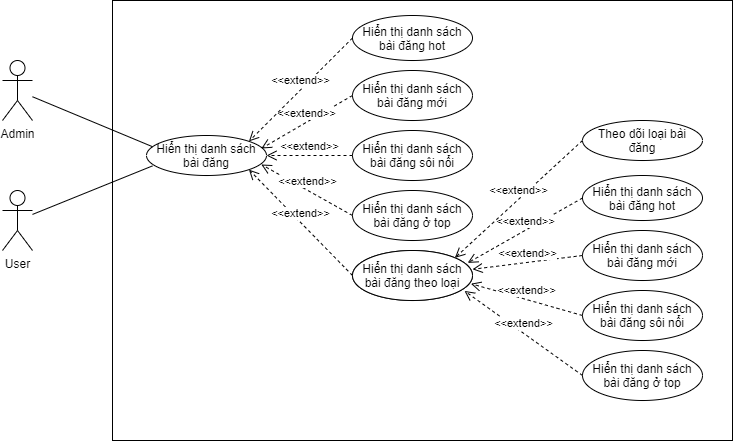

The diagram above was exported from draw.io. Its source (the exported page's mxGraphModel, read from the mxfile embedded in the PNG):
<mxGraphModel dx="960" dy="563" grid="1" gridSize="10" guides="1" tooltips="1" connect="1" arrows="1" fold="1" page="1" pageScale="1" pageWidth="827" pageHeight="1169" math="0" shadow="0">
  <root>
    <mxCell id="0" />
    <mxCell id="1" parent="0" />
    <mxCell id="Zn8dbxQ8ALibvqouTMUE-1" value="" style="rounded=0;whiteSpace=wrap;html=1;" parent="1" vertex="1">
      <mxGeometry x="260" y="20" width="620" height="440" as="geometry" />
    </mxCell>
    <mxCell id="Zn8dbxQ8ALibvqouTMUE-2" value="User" style="shape=umlActor;verticalLabelPosition=bottom;verticalAlign=top;html=1;outlineConnect=0;" parent="1" vertex="1">
      <mxGeometry x="150" y="210" width="30" height="60" as="geometry" />
    </mxCell>
    <mxCell id="Zn8dbxQ8ALibvqouTMUE-3" value="Admin" style="shape=umlActor;verticalLabelPosition=bottom;verticalAlign=top;html=1;outlineConnect=0;" parent="1" vertex="1">
      <mxGeometry x="150" y="80" width="30" height="60" as="geometry" />
    </mxCell>
    <mxCell id="Zn8dbxQ8ALibvqouTMUE-4" value="Hiển thị danh sách bài đăng" style="ellipse;whiteSpace=wrap;html=1;" parent="1" vertex="1">
      <mxGeometry x="294" y="155" width="120" height="40" as="geometry" />
    </mxCell>
    <mxCell id="Zn8dbxQ8ALibvqouTMUE-5" value="" style="endArrow=none;html=1;entryX=0.05;entryY=0.28;entryDx=0;entryDy=0;entryPerimeter=0;" parent="1" source="Zn8dbxQ8ALibvqouTMUE-3" target="Zn8dbxQ8ALibvqouTMUE-4" edge="1">
      <mxGeometry width="50" height="50" relative="1" as="geometry">
        <mxPoint x="390" y="310" as="sourcePoint" />
        <mxPoint x="440" y="260" as="targetPoint" />
      </mxGeometry>
    </mxCell>
    <mxCell id="Zn8dbxQ8ALibvqouTMUE-6" value="" style="endArrow=none;html=1;entryX=0.05;entryY=0.76;entryDx=0;entryDy=0;entryPerimeter=0;" parent="1" source="Zn8dbxQ8ALibvqouTMUE-2" target="Zn8dbxQ8ALibvqouTMUE-4" edge="1">
      <mxGeometry width="50" height="50" relative="1" as="geometry">
        <mxPoint x="390" y="310" as="sourcePoint" />
        <mxPoint x="440" y="260" as="targetPoint" />
      </mxGeometry>
    </mxCell>
    <mxCell id="Zn8dbxQ8ALibvqouTMUE-7" value="Hiển thị danh sách bài đăng hot" style="ellipse;whiteSpace=wrap;html=1;" parent="1" vertex="1">
      <mxGeometry x="500" y="35" width="120" height="45" as="geometry" />
    </mxCell>
    <mxCell id="Zn8dbxQ8ALibvqouTMUE-8" value="Hiển thị danh sách bài đăng mới" style="ellipse;whiteSpace=wrap;html=1;" parent="1" vertex="1">
      <mxGeometry x="500" y="90" width="120" height="50" as="geometry" />
    </mxCell>
    <mxCell id="Zn8dbxQ8ALibvqouTMUE-9" value="&amp;lt;&amp;lt;extend&amp;gt;&amp;gt;" style="html=1;verticalAlign=bottom;endArrow=open;dashed=1;endSize=8;entryX=0.957;entryY=0.325;entryDx=0;entryDy=0;exitX=0;exitY=0.5;exitDx=0;exitDy=0;entryPerimeter=0;" parent="1" source="Zn8dbxQ8ALibvqouTMUE-8" target="Zn8dbxQ8ALibvqouTMUE-4" edge="1">
      <mxGeometry relative="1" as="geometry">
        <mxPoint x="426.39999999999986" y="201.19000000000005" as="sourcePoint" />
        <mxPoint x="519.9999999999991" y="167.5" as="targetPoint" />
      </mxGeometry>
    </mxCell>
    <mxCell id="Zn8dbxQ8ALibvqouTMUE-10" value="&amp;lt;&amp;lt;extend&amp;gt;&amp;gt;" style="html=1;verticalAlign=bottom;endArrow=open;dashed=1;endSize=8;entryX=1;entryY=0;entryDx=0;entryDy=0;exitX=0;exitY=0.5;exitDx=0;exitDy=0;" parent="1" source="Zn8dbxQ8ALibvqouTMUE-7" target="Zn8dbxQ8ALibvqouTMUE-4" edge="1">
      <mxGeometry relative="1" as="geometry">
        <mxPoint x="510" y="220" as="sourcePoint" />
        <mxPoint x="414.03999999999996" y="193.94000000000005" as="targetPoint" />
      </mxGeometry>
    </mxCell>
    <mxCell id="Zn8dbxQ8ALibvqouTMUE-11" value="Hiển thị danh sách bài đăng sôi nổi" style="ellipse;whiteSpace=wrap;html=1;" parent="1" vertex="1">
      <mxGeometry x="500" y="150" width="120" height="50" as="geometry" />
    </mxCell>
    <mxCell id="Zn8dbxQ8ALibvqouTMUE-12" value="Hiển thị danh sách bài đăng ở top" style="ellipse;whiteSpace=wrap;html=1;" parent="1" vertex="1">
      <mxGeometry x="500" y="210" width="120" height="50" as="geometry" />
    </mxCell>
    <mxCell id="Zn8dbxQ8ALibvqouTMUE-13" value="Hiển thị danh sách bài đăng theo loại" style="ellipse;whiteSpace=wrap;html=1;" parent="1" vertex="1">
      <mxGeometry x="500" y="270" width="120" height="50" as="geometry" />
    </mxCell>
    <mxCell id="Zn8dbxQ8ALibvqouTMUE-14" value="Hiển thị danh sách bài đăng theo loại" style="ellipse;whiteSpace=wrap;html=1;" parent="1" vertex="1">
      <mxGeometry x="500" y="270" width="120" height="50" as="geometry" />
    </mxCell>
    <mxCell id="Zn8dbxQ8ALibvqouTMUE-16" value="Hiển thị danh sách bài đăng hot" style="ellipse;whiteSpace=wrap;html=1;" parent="1" vertex="1">
      <mxGeometry x="730" y="195" width="120" height="45" as="geometry" />
    </mxCell>
    <mxCell id="Zn8dbxQ8ALibvqouTMUE-18" value="Hiển thị danh sách bài đăng mới" style="ellipse;whiteSpace=wrap;html=1;" parent="1" vertex="1">
      <mxGeometry x="730" y="250" width="120" height="50" as="geometry" />
    </mxCell>
    <mxCell id="Zn8dbxQ8ALibvqouTMUE-19" value="Hiển thị danh sách bài đăng sôi nổi" style="ellipse;whiteSpace=wrap;html=1;" parent="1" vertex="1">
      <mxGeometry x="730" y="310" width="120" height="50" as="geometry" />
    </mxCell>
    <mxCell id="Zn8dbxQ8ALibvqouTMUE-20" value="Hiển thị danh sách bài đăng ở top" style="ellipse;whiteSpace=wrap;html=1;" parent="1" vertex="1">
      <mxGeometry x="730" y="370" width="120" height="50" as="geometry" />
    </mxCell>
    <mxCell id="Zn8dbxQ8ALibvqouTMUE-21" value="&amp;lt;&amp;lt;extend&amp;gt;&amp;gt;" style="html=1;verticalAlign=bottom;endArrow=open;dashed=1;endSize=8;entryX=1;entryY=0.5;entryDx=0;entryDy=0;exitX=0;exitY=0.5;exitDx=0;exitDy=0;" parent="1" source="Zn8dbxQ8ALibvqouTMUE-11" target="Zn8dbxQ8ALibvqouTMUE-4" edge="1">
      <mxGeometry relative="1" as="geometry">
        <mxPoint x="510" y="125" as="sourcePoint" />
        <mxPoint x="418.8399999999999" y="178" as="targetPoint" />
      </mxGeometry>
    </mxCell>
    <mxCell id="Zn8dbxQ8ALibvqouTMUE-22" value="&amp;lt;&amp;lt;extend&amp;gt;&amp;gt;" style="html=1;verticalAlign=bottom;endArrow=open;dashed=1;endSize=8;entryX=0.957;entryY=0.725;entryDx=0;entryDy=0;exitX=0;exitY=0.5;exitDx=0;exitDy=0;entryPerimeter=0;" parent="1" source="Zn8dbxQ8ALibvqouTMUE-12" target="Zn8dbxQ8ALibvqouTMUE-4" edge="1">
      <mxGeometry relative="1" as="geometry">
        <mxPoint x="510" y="185" as="sourcePoint" />
        <mxPoint x="424" y="185" as="targetPoint" />
      </mxGeometry>
    </mxCell>
    <mxCell id="Zn8dbxQ8ALibvqouTMUE-23" value="&amp;lt;&amp;lt;extend&amp;gt;&amp;gt;" style="html=1;verticalAlign=bottom;endArrow=open;dashed=1;endSize=8;entryX=1;entryY=1;entryDx=0;entryDy=0;exitX=0;exitY=0.5;exitDx=0;exitDy=0;" parent="1" source="Zn8dbxQ8ALibvqouTMUE-14" target="Zn8dbxQ8ALibvqouTMUE-4" edge="1">
      <mxGeometry relative="1" as="geometry">
        <mxPoint x="520" y="195" as="sourcePoint" />
        <mxPoint x="434" y="195" as="targetPoint" />
      </mxGeometry>
    </mxCell>
    <mxCell id="Zn8dbxQ8ALibvqouTMUE-24" value="&amp;lt;&amp;lt;extend&amp;gt;&amp;gt;" style="html=1;verticalAlign=bottom;endArrow=open;dashed=1;endSize=8;entryX=0.96;entryY=0.248;entryDx=0;entryDy=0;exitX=0;exitY=0.5;exitDx=0;exitDy=0;entryPerimeter=0;" parent="1" source="Zn8dbxQ8ALibvqouTMUE-16" target="Zn8dbxQ8ALibvqouTMUE-14" edge="1">
      <mxGeometry relative="1" as="geometry">
        <mxPoint x="510" y="305" as="sourcePoint" />
        <mxPoint x="406.42640687119274" y="199.14213562373084" as="targetPoint" />
      </mxGeometry>
    </mxCell>
    <mxCell id="Zn8dbxQ8ALibvqouTMUE-25" value="&amp;lt;&amp;lt;extend&amp;gt;&amp;gt;" style="html=1;verticalAlign=bottom;endArrow=open;dashed=1;endSize=8;entryX=1;entryY=0.376;entryDx=0;entryDy=0;exitX=0;exitY=0.5;exitDx=0;exitDy=0;entryPerimeter=0;" parent="1" source="Zn8dbxQ8ALibvqouTMUE-18" target="Zn8dbxQ8ALibvqouTMUE-14" edge="1">
      <mxGeometry relative="1" as="geometry">
        <mxPoint x="740" y="212.5" as="sourcePoint" />
        <mxPoint x="625.2" y="292.4" as="targetPoint" />
      </mxGeometry>
    </mxCell>
    <mxCell id="Zn8dbxQ8ALibvqouTMUE-26" value="&amp;lt;&amp;lt;extend&amp;gt;&amp;gt;" style="html=1;verticalAlign=bottom;endArrow=open;dashed=1;endSize=8;entryX=0.987;entryY=0.664;entryDx=0;entryDy=0;exitX=0;exitY=0.5;exitDx=0;exitDy=0;entryPerimeter=0;" parent="1" source="Zn8dbxQ8ALibvqouTMUE-19" target="Zn8dbxQ8ALibvqouTMUE-14" edge="1">
      <mxGeometry relative="1" as="geometry">
        <mxPoint x="750" y="222.5" as="sourcePoint" />
        <mxPoint x="635.2" y="302.4" as="targetPoint" />
      </mxGeometry>
    </mxCell>
    <mxCell id="Zn8dbxQ8ALibvqouTMUE-27" value="&amp;lt;&amp;lt;extend&amp;gt;&amp;gt;" style="html=1;verticalAlign=bottom;endArrow=open;dashed=1;endSize=8;entryX=0.933;entryY=0.808;entryDx=0;entryDy=0;exitX=0;exitY=0.5;exitDx=0;exitDy=0;entryPerimeter=0;" parent="1" source="Zn8dbxQ8ALibvqouTMUE-20" target="Zn8dbxQ8ALibvqouTMUE-14" edge="1">
      <mxGeometry relative="1" as="geometry">
        <mxPoint x="740" y="345" as="sourcePoint" />
        <mxPoint x="628.44" y="313.20000000000005" as="targetPoint" />
      </mxGeometry>
    </mxCell>
    <mxCell id="HrWvhX72oPkd2nq9R83u-1" value="Theo dõi loại bài đăng" style="ellipse;whiteSpace=wrap;html=1;" vertex="1" parent="1">
      <mxGeometry x="730" y="140" width="120" height="40" as="geometry" />
    </mxCell>
    <mxCell id="HrWvhX72oPkd2nq9R83u-2" value="&amp;lt;&amp;lt;extend&amp;gt;&amp;gt;" style="html=1;verticalAlign=bottom;endArrow=open;dashed=1;endSize=8;entryX=1;entryY=0;entryDx=0;entryDy=0;exitX=0;exitY=0.5;exitDx=0;exitDy=0;" edge="1" parent="1" source="HrWvhX72oPkd2nq9R83u-1" target="Zn8dbxQ8ALibvqouTMUE-14">
      <mxGeometry relative="1" as="geometry">
        <mxPoint x="740" y="227.5" as="sourcePoint" />
        <mxPoint x="625.2" y="292.4" as="targetPoint" />
      </mxGeometry>
    </mxCell>
  </root>
</mxGraphModel>